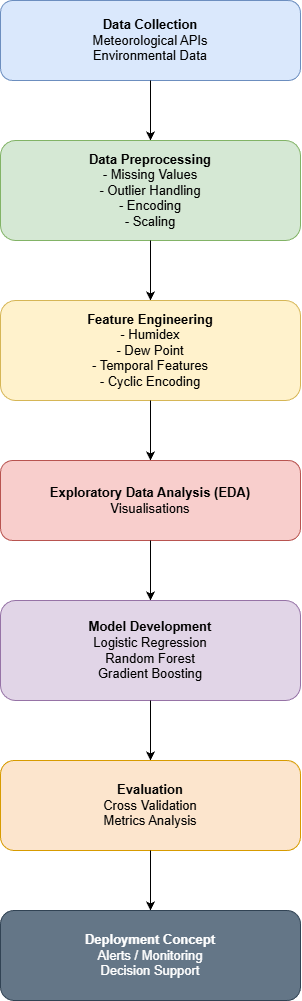

The diagram above was exported from draw.io. Its source (the exported page's mxGraphModel, read from the mxfile embedded in the PNG):
<mxGraphModel dx="1038" dy="1178" grid="1" gridSize="10" guides="1" tooltips="1" connect="1" arrows="1" fold="1" page="1" pageScale="1" pageWidth="850" pageHeight="1100" math="0" shadow="0">
  <root>
    <mxCell id="0" />
    <mxCell id="1" parent="0" />
    <mxCell id="2" value="&lt;b&gt;Data Collection&lt;/b&gt;&lt;br&gt;Meteorological APIs&lt;br&gt;Environmental Data" style="rounded=1;whiteSpace=wrap;html=1;fillColor=#dae8fc;strokeColor=#6c8ebf;fontFamily=Helvetica;fontSize=13;align=center;verticalAlign=middle;spacingTop=4;spacingBottom=4;" parent="1" vertex="1">
      <mxGeometry x="275" y="40" width="300" height="80" as="geometry" />
    </mxCell>
    <mxCell id="3" style="edgeStyle=orthogonalEdgeStyle;rounded=0;orthogonalLoop=1;jettySize=auto;exitX=0.5;exitY=1;exitDx=0;exitDy=0;entryX=0.5;entryY=0;entryDx=0;entryDy=0;" parent="1" source="2" target="4" edge="1">
      <mxGeometry relative="1" as="geometry" />
    </mxCell>
    <mxCell id="4" value="&lt;b&gt;Data Preprocessing&lt;/b&gt;&lt;br&gt;- Missing Values&lt;br&gt;- Outlier Handling&lt;br&gt;- Encoding&lt;br&gt;- Scaling" style="rounded=1;whiteSpace=wrap;html=1;fillColor=#d5e8d4;strokeColor=#82b366;fontFamily=Helvetica;fontSize=13;align=center;verticalAlign=middle;spacingTop=4;spacingBottom=4;" parent="1" vertex="1">
      <mxGeometry x="275" y="180" width="300" height="100" as="geometry" />
    </mxCell>
    <mxCell id="5" style="edgeStyle=orthogonalEdgeStyle;rounded=0;orthogonalLoop=1;jettySize=auto;exitX=0.5;exitY=1;exitDx=0;exitDy=0;entryX=0.5;entryY=0;entryDx=0;entryDy=0;" parent="1" source="4" target="6" edge="1">
      <mxGeometry relative="1" as="geometry" />
    </mxCell>
    <mxCell id="6" value="&lt;b&gt;Feature Engineering&lt;/b&gt;&lt;br&gt;- Humidex&lt;br&gt;- Dew Point&lt;br&gt;- Temporal Features&lt;br&gt;- Cyclic Encoding" style="rounded=1;whiteSpace=wrap;html=1;fillColor=#fff2cc;strokeColor=#d6b656;fontFamily=Helvetica;fontSize=13;align=center;verticalAlign=middle;spacingTop=4;spacingBottom=4;" parent="1" vertex="1">
      <mxGeometry x="275" y="340" width="300" height="100" as="geometry" />
    </mxCell>
    <mxCell id="7" style="edgeStyle=orthogonalEdgeStyle;rounded=0;orthogonalLoop=1;jettySize=auto;exitX=0.5;exitY=1;exitDx=0;exitDy=0;entryX=0.5;entryY=0;entryDx=0;entryDy=0;" parent="1" source="6" target="8" edge="1">
      <mxGeometry relative="1" as="geometry" />
    </mxCell>
    <mxCell id="8" value="&lt;b&gt;Exploratory Data Analysis (EDA)&lt;/b&gt;&lt;br&gt;Visualisations" style="rounded=1;whiteSpace=wrap;html=1;fillColor=#f8cecc;strokeColor=#b85450;fontFamily=Helvetica;fontSize=13;align=center;verticalAlign=middle;spacingTop=4;spacingBottom=4;" parent="1" vertex="1">
      <mxGeometry x="275" y="500" width="300" height="80" as="geometry" />
    </mxCell>
    <mxCell id="9" style="edgeStyle=orthogonalEdgeStyle;rounded=0;orthogonalLoop=1;jettySize=auto;exitX=0.5;exitY=1;exitDx=0;exitDy=0;entryX=0.5;entryY=0;entryDx=0;entryDy=0;" parent="1" source="8" target="10" edge="1">
      <mxGeometry relative="1" as="geometry" />
    </mxCell>
    <mxCell id="10" value="&lt;b&gt;Model Development&lt;/b&gt;&lt;br&gt;Logistic Regression&lt;br&gt;Random Forest&lt;br&gt;Gradient Boosting" style="rounded=1;whiteSpace=wrap;html=1;fillColor=#e1d5e7;strokeColor=#9673a6;fontFamily=Helvetica;fontSize=13;align=center;verticalAlign=middle;spacingTop=4;spacingBottom=4;" parent="1" vertex="1">
      <mxGeometry x="275" y="640" width="300" height="100" as="geometry" />
    </mxCell>
    <mxCell id="11" style="edgeStyle=orthogonalEdgeStyle;rounded=0;orthogonalLoop=1;jettySize=auto;exitX=0.5;exitY=1;exitDx=0;exitDy=0;entryX=0.5;entryY=0;entryDx=0;entryDy=0;" parent="1" source="10" target="12" edge="1">
      <mxGeometry relative="1" as="geometry" />
    </mxCell>
    <mxCell id="12" value="&lt;b&gt;Evaluation&lt;/b&gt;&lt;br&gt;Cross Validation&lt;br&gt;Metrics Analysis" style="rounded=1;whiteSpace=wrap;html=1;fillColor=#fce5cd;strokeColor=#d79b00;fontFamily=Helvetica;fontSize=13;align=center;verticalAlign=middle;spacingTop=4;spacingBottom=4;" parent="1" vertex="1">
      <mxGeometry x="275" y="800" width="300" height="90" as="geometry" />
    </mxCell>
    <mxCell id="13" style="edgeStyle=orthogonalEdgeStyle;rounded=0;orthogonalLoop=1;jettySize=auto;exitX=0.5;exitY=1;exitDx=0;exitDy=0;entryX=0.5;entryY=0;entryDx=0;entryDy=0;" parent="1" source="12" target="14" edge="1">
      <mxGeometry relative="1" as="geometry" />
    </mxCell>
    <mxCell id="14" value="&lt;font&gt;&lt;b style=&quot;&quot;&gt;&lt;font style=&quot;color: rgb(255, 255, 255);&quot;&gt;Deployment Concept&lt;/font&gt;&lt;/b&gt;&lt;br&gt;&lt;/font&gt;Alerts / Monitoring&lt;br&gt;Decision Support" style="rounded=1;whiteSpace=wrap;html=1;fillColor=#dae8fc;strokeColor=#23445d;fontFamily=Helvetica;fontSize=13;align=center;verticalAlign=middle;spacingTop=4;spacingBottom=4;fillColor=#647687;strokeColor=#314354;fontColor=#ffffff;" parent="1" vertex="1">
      <mxGeometry x="275" y="950" width="300" height="90" as="geometry" />
    </mxCell>
  </root>
</mxGraphModel>